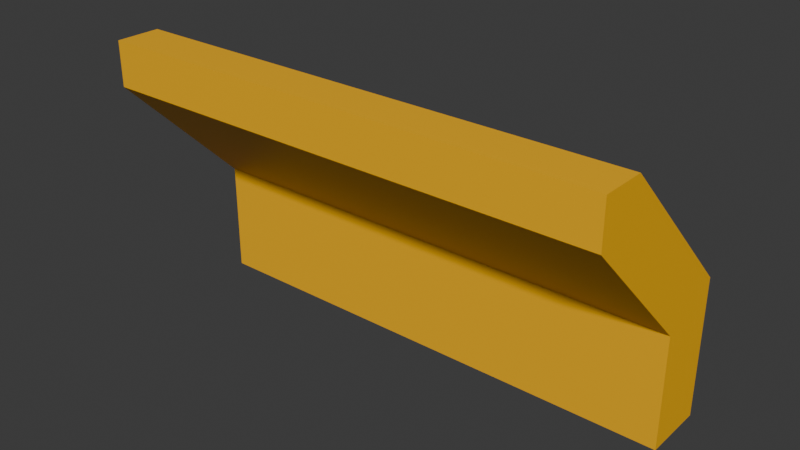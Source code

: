 # Source: fender_corner_support_interface_center_1x3.blend  (saved by Blender 4.2.67; exported with 4.5.12 LTS)
import bpy
from mathutils import Matrix  # noqa: F401  (used for matrix-valued properties, if any)

bpy.ops.wm.read_factory_settings(use_empty=True)
scene = bpy.context.scene
scene.name = 'Scene'

# ---- collections
col_collection = bpy.data.collections.new('Collection'); scene.collection.children.link(col_collection)

# ---- materials (node trees are filled in below, after node groups)
mat_material = bpy.data.materials.new('Material')
mat_material.alpha_threshold = 0.0
mat_material.roughness = 0.5
mat_material.line_color = (0.0, 0.0, 0.0, 1.0)
mat_paintable_0 = bpy.data.materials.new('paintable-0')

# ---- material node trees
mat_material.use_nodes = True; mat_material.node_tree.nodes.clear()
_N = mat_material.node_tree.nodes; _L = mat_material.node_tree.links
n0 = _N.new('ShaderNodeOutputMaterial'); n0.name = 'Material Output'; n0.location = (300, 300)
n1 = _N.new('ShaderNodeBsdfPrincipled'); n1.name = 'Principled BSDF'; n1.location = (10, 300)
n1.inputs[3].default_value = 1.45
_L.new(n1.outputs[0], n0.inputs[0])
n0.is_active_output = True
mat_paintable_0.use_nodes = True; mat_paintable_0.node_tree.nodes.clear()
_N = mat_paintable_0.node_tree.nodes; _L = mat_paintable_0.node_tree.links
n0 = _N.new('ShaderNodeBsdfPrincipled'); n0.name = 'プリンシプルBSDF'; n0.location = (10, 300)
n0.inputs[0].default_value = (1.0, 0.4969, 0.0, 1.0)
n1 = _N.new('ShaderNodeOutputMaterial'); n1.name = 'マテリアル出力'; n1.location = (300, 300)
_L.new(n0.outputs[0], n1.inputs[0])
n1.is_active_output = True

# ---- world
world_world = bpy.data.worlds.new('World'); scene.world = world_world
world_world.use_nodes = True; world_world.node_tree.nodes.clear()
_N = world_world.node_tree.nodes; _L = world_world.node_tree.links
n0 = _N.new('ShaderNodeOutputWorld'); n0.name = 'World Output'; n0.location = (300, 300)
n1 = _N.new('ShaderNodeBackground'); n1.name = 'Background'; n1.location = (10, 300)
n1.inputs[0].default_value = (0.05088, 0.05088, 0.05088, 1.0)
_L.new(n1.outputs[0], n0.inputs[0])
n0.is_active_output = True
world_world.color = (0.05088, 0.05088, 0.05088)
world_world.sun_shadow_jitter_overblur = 0.0

# ---- meshes
me_cube = bpy.data.meshes.new('Cube')
me_cube.from_pydata([(-0.625, -0.1121, 0.1562), (-0.625, -0.1562, 0.1121), (-0.125, -0.1562, 0.1562), (-0.625, -0.1562, 0.1562), (-0.625, -0.03125, -0.125), (-0.625, 0.03125, -0.125), (-0.625, 0.03125, 0.01294), (-0.125, -0.03125, -0.125), (-0.125, 0.03125, -0.125), (-0.125, -0.1121, 0.1562), (-0.625, -0.03125, -0.01294), (-0.125, -0.03125, -0.01294), (-0.125, -0.1562, 0.1121), (-0.125, 0.03125, 0.01294)], [], [(9, 2, 12), (3, 0, 1), (0, 3, 2, 9), (12, 2, 3, 1), (1, 10, 11, 12), (5, 6, 13, 8), (5, 8, 7, 4), (6, 0, 9, 13), (0, 6, 10, 1), (9, 12, 11, 13), (5, 4, 10, 6), (8, 13, 11, 7), (10, 4, 7, 11)])
me_cube.polygons.foreach_set('material_index', [1, 1, 1, 1, 1, 1, 1, 1, 1, 1, 1, 1, 1])
_uv = me_cube.uv_layers.new(name='UVMap')
_uv.uv.foreach_set('vector', [0.625, 0.7371, 0.625, 0.75, 0.6121, 0.75, 0.875, 0.75, 0.875, 0.7371, 0.1247, 0.7769, 0.875, 0.7371, 0.875, 0.75, 0.625, 0.75, 0.625, 0.7371, 0.6121, 0.75, 0.625, 0.75, 0.625, 1.0, 0.6121, 1.0, 0.1247, 0.7769, 0.1248, 0.7192, 0.2421, 0.7265, 0.2356, 0.7904, 0.375, 0.25, 0.625, 0.25, 0.625, 0.5, 0.375, 0.5, 0.125, 0.5, 0.375, 0.5, 0.375, 0.75, 0.125, 0.75, 0.875, 0.6948, 0.875, 0.7759, 0.75, 0.7766, 0.75, 0.7106, 0.875, 0.7759, 0.875, 0.6948, 0.5781, 1.0, 0.1247, 0.7769, 0.75, 0.7766, 0.2356, 0.7904, 0.5781, 0.75, 0.75, 0.7106, 0.375, 0.25, 0.375, 1.0, 0.5781, 1.0, 0.625, 0.25, 0.375, 0.5, 0.625, 0.5, 0.5781, 0.75, 0.375, 0.75, 0.5781, 1.0, 0.375, 1.0, 0.375, 0.75, 0.5781, 0.75])
me_cube.materials.append(mat_material)
me_cube.materials.append(mat_paintable_0)
me_cube.use_mirror_vertex_groups = False
me_cube.update()

# ---- objects
ob_cube = bpy.data.objects.new('Cube', me_cube)

# ---- transforms, parenting, visibility, modifiers, constraints
ob_cube.location = (0.0, 0.0, 0.0)
ob_cube.lock_rotations_4d = False
ob_cube.empty_display_type = 'ARROWS'
ob_cube.lineart.crease_threshold = 0.0

# ---- collection membership
col_collection.objects.link(ob_cube)

# ---- scene / render settings (as saved in the file)
scene.frame_start = 1; scene.frame_end = 250; scene.frame_set(1)
scene.render.engine = 'BLENDER_EEVEE_NEXT'
bpy.context.view_layer.update()

# ---- added for rendering (the .blend has no active camera and no usable light): camera, sun
cam_auto = bpy.data.cameras.new('AutoCamera')
cam_auto.lens = 50.0
cam_auto.sensor_width = 36.0
cam_auto.clip_end = 1000.0
ob_auto_camera = bpy.data.objects.new('AutoCamera', cam_auto)
scene.collection.objects.link(ob_auto_camera)
ob_auto_camera.location = (0.183408, -0.73259, 0.462351)
ob_auto_camera.rotation_euler = (1.09748, -7.21219e-08, 0.694738)
scene.camera = ob_auto_camera
light_auto_sun = bpy.data.lights.new('AutoSun', 'SUN')
light_auto_sun.energy = 3.0
light_auto_sun.angle = 0.0523599
ob_auto_sun = bpy.data.objects.new('AutoSun', light_auto_sun)
scene.collection.objects.link(ob_auto_sun)
ob_auto_sun.rotation_euler = (0.872665, 0.174533, 0.523599)
bpy.context.view_layer.update()
